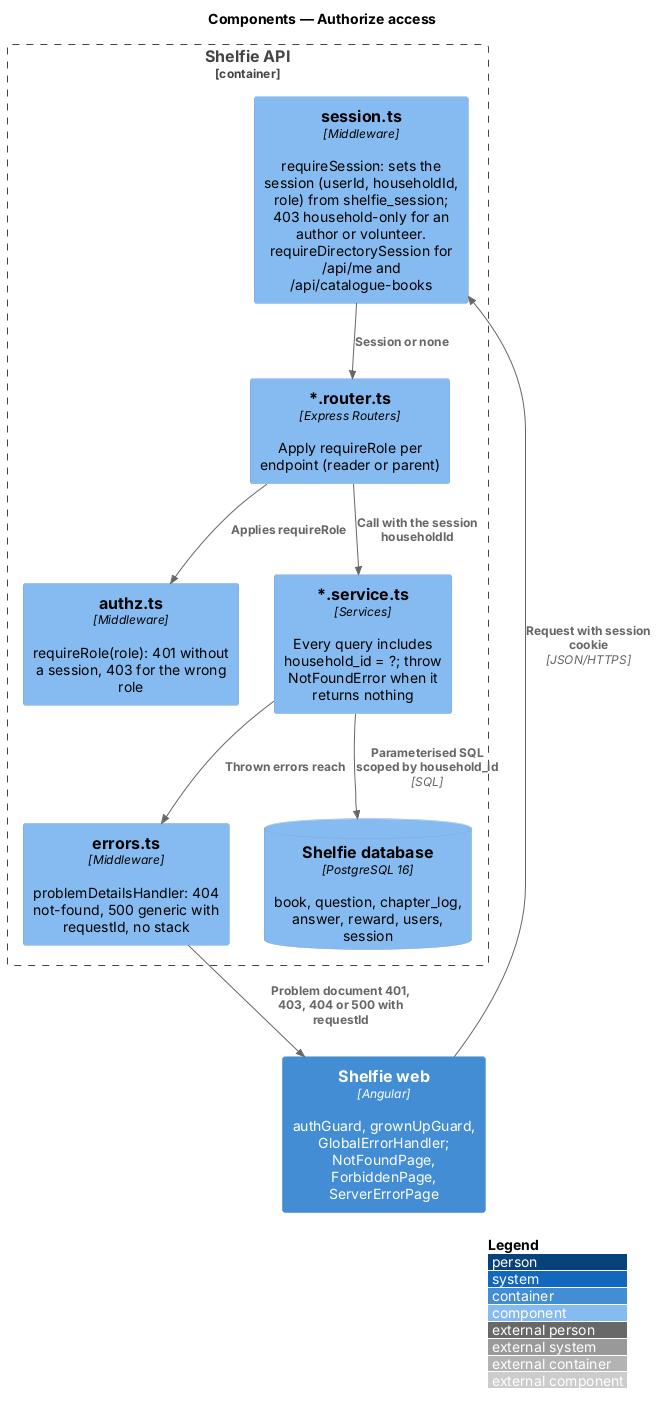

The diagram above was rendered by PlantUML. Its source (embedded in the PNG):
@startuml
!include <C4/C4_Component>
LAYOUT_WITH_LEGEND()
title Components — Authorize access

Container(web, "Shelfie web", "Angular", "authGuard, grownUpGuard, GlobalErrorHandler; NotFoundPage, ForbiddenPage, ServerErrorPage")
Container_Boundary(api, "Shelfie API") {
  Component(sessionMw, "session.ts", "Middleware", "requireSession: sets the session (userId, householdId, role) from shelfie_session; 403 household-only for an author or volunteer. requireDirectorySession for /api/me and /api/catalogue-books")
  Component(authz, "authz.ts", "Middleware", "requireRole(role): 401 without a session, 403 for the wrong role")
  Component(routers, "*.router.ts", "Express Routers", "Apply requireRole per endpoint (reader or parent)")
  Component(services, "*.service.ts", "Services", "Every query includes household_id = ?; throw NotFoundError when it returns nothing")
    Component(errors, "errors.ts", "Middleware", "problemDetailsHandler: 404 not-found, 500 generic with requestId, no stack")
  ComponentDb(db, "Shelfie database", "PostgreSQL 16", "book, question, chapter_log, answer, reward, users, session")
}
Rel(web, sessionMw, "Request with session cookie", "JSON/HTTPS")
Rel(sessionMw, routers, "Session or none")
Rel(routers, authz, "Applies requireRole")
Rel(routers, services, "Call with the session householdId")
Rel(services, db, "Parameterised SQL scoped by household_id", "SQL")
Rel(services, errors, "Thrown errors reach")
Rel(errors, web, "Problem document 401, 403, 404 or 500 with requestId")
@enduml